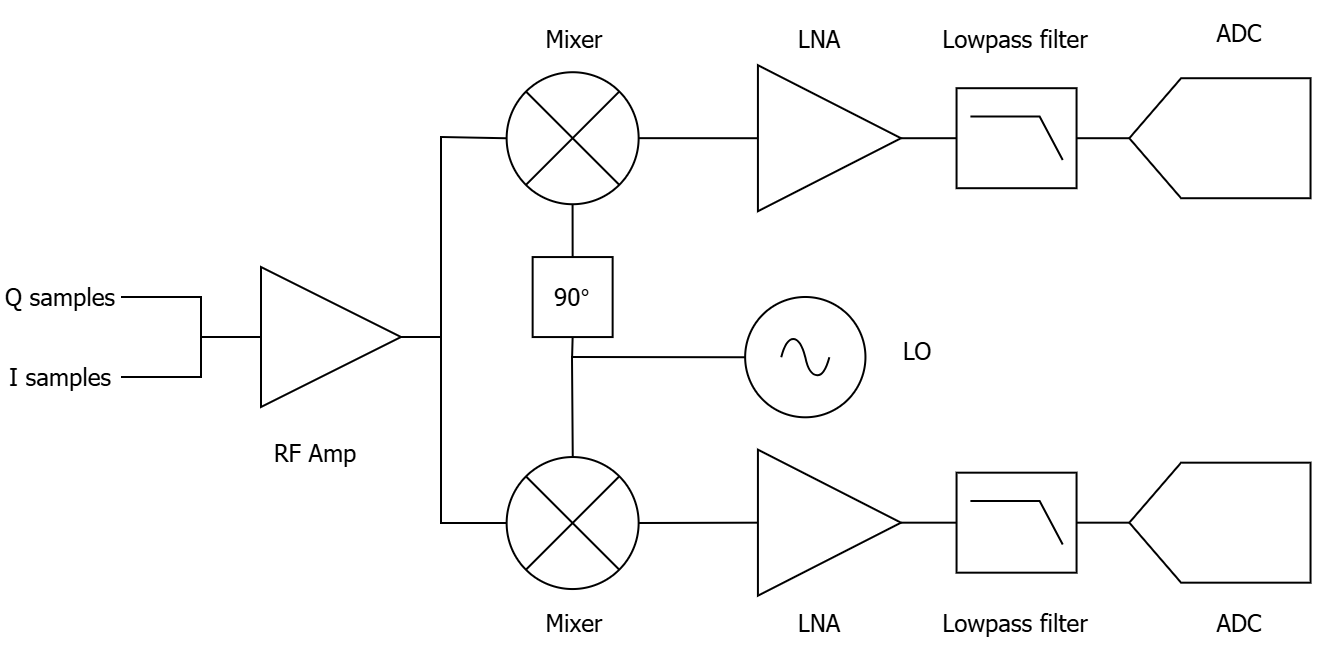

The diagram above was exported from draw.io. Its source (the exported page's mxGraphModel, read from the mxfile embedded in the PNG):
<mxGraphModel dx="983" dy="663" grid="1" gridSize="10" guides="1" tooltips="1" connect="1" arrows="1" fold="1" page="1" pageScale="1" pageWidth="827" pageHeight="1169" math="0" shadow="0">
  <root>
    <mxCell id="0" />
    <mxCell id="1" parent="0" />
    <mxCell id="2" value="" style="shape=offPageConnector;whiteSpace=wrap;html=1;rotation=90;size=0.2857142857142857;" vertex="1" parent="1">
      <mxGeometry x="679.4599999999999" y="1215.3" width="60" height="90.61" as="geometry" />
    </mxCell>
    <mxCell id="3" value="" style="endArrow=none;html=1;rounded=0;entryX=0;entryY=0.5;entryDx=0;entryDy=0;exitX=1;exitY=0.5;exitDx=0;exitDy=0;entryPerimeter=0;" edge="1" source="33" target="36" parent="1">
      <mxGeometry width="50" height="50" relative="1" as="geometry">
        <mxPoint x="558.46" y="1260.61" as="sourcePoint" />
        <mxPoint x="585.5399999999997" y="1260.6100000000001" as="targetPoint" />
      </mxGeometry>
    </mxCell>
    <mxCell id="4" value="" style="endArrow=none;html=1;rounded=0;exitX=0.855;exitY=0.145;exitDx=0;exitDy=0;exitPerimeter=0;entryX=0;entryY=0.5;entryDx=0;entryDy=0;" edge="1" source="7" target="33" parent="1">
      <mxGeometry width="50" height="50" relative="1" as="geometry">
        <mxPoint x="495.53999999999996" y="1374.31" as="sourcePoint" />
        <mxPoint x="478.46000000000004" y="1260.61" as="targetPoint" />
      </mxGeometry>
    </mxCell>
    <mxCell id="5" value="" style="endArrow=none;html=1;rounded=0;exitX=0.5;exitY=0;exitDx=0;exitDy=0;entryX=0.855;entryY=0.855;entryDx=0;entryDy=0;entryPerimeter=0;" edge="1" source="22" target="7" parent="1">
      <mxGeometry width="50" height="50" relative="1" as="geometry">
        <mxPoint x="385.81999999999994" y="1290.59" as="sourcePoint" />
        <mxPoint x="386" y="1300" as="targetPoint" />
      </mxGeometry>
    </mxCell>
    <mxCell id="6" value="" style="endArrow=none;html=1;rounded=0;exitX=1;exitY=0.5;exitDx=0;exitDy=0;entryX=0.145;entryY=0.855;entryDx=0;entryDy=0;entryPerimeter=0;" edge="1" source="35" target="7" parent="1">
      <mxGeometry width="50" height="50" relative="1" as="geometry">
        <mxPoint x="307.29999999999995" y="1360.15" as="sourcePoint" />
        <mxPoint x="402.83729729729714" y="1255.1304550262855" as="targetPoint" />
        <Array as="points">
          <mxPoint x="320" y="1360" />
          <mxPoint x="320" y="1260" />
        </Array>
      </mxGeometry>
    </mxCell>
    <mxCell id="7" value="" style="verticalLabelPosition=bottom;verticalAlign=top;html=1;shape=mxgraph.flowchart.summing_function;rotation=45;" vertex="1" parent="1">
      <mxGeometry x="352.84729729729725" y="1227.5843640210285" width="65.94594594594594" height="66.0521820105142" as="geometry" />
    </mxCell>
    <mxCell id="8" value="" style="endArrow=none;html=1;rounded=0;exitX=0.145;exitY=0.855;exitDx=0;exitDy=0;exitPerimeter=0;" edge="1" source="9" parent="1">
      <mxGeometry width="50" height="50" relative="1" as="geometry">
        <mxPoint x="319.86432432432434" y="1437.0739555551995" as="sourcePoint" />
        <mxPoint x="320" y="1360" as="targetPoint" />
        <Array as="points">
          <mxPoint x="320" y="1453" />
        </Array>
      </mxGeometry>
    </mxCell>
    <mxCell id="9" value="" style="verticalLabelPosition=bottom;verticalAlign=top;html=1;shape=mxgraph.flowchart.summing_function;rotation=45;" vertex="1" parent="1">
      <mxGeometry x="352.8443390836534" y="1419.9979631829403" width="65.94594594594594" height="66.0521820105142" as="geometry" />
    </mxCell>
    <mxCell id="10" value="" style="pointerEvents=1;verticalLabelPosition=bottom;shadow=0;dashed=0;align=center;html=1;verticalAlign=top;shape=mxgraph.electrical.signal_sources.source;aspect=fixed;points=[[0.5,0,0],[1,0.5,0],[0.5,1,0],[0,0.5,0]];elSignalType=ac;" vertex="1" parent="1">
      <mxGeometry x="472.08000000000004" y="1340" width="60.15" height="60.15" as="geometry" />
    </mxCell>
    <mxCell id="11" value="" style="endArrow=none;html=1;rounded=0;exitX=0.145;exitY=0.145;exitDx=0;exitDy=0;exitPerimeter=0;entryX=0;entryY=0.5;entryDx=0;entryDy=0;entryPerimeter=0;" edge="1" source="9" target="10" parent="1">
      <mxGeometry width="50" height="50" relative="1" as="geometry">
        <mxPoint x="386.3508108108108" y="1519.3391830683422" as="sourcePoint" />
        <mxPoint x="353.3778378378378" y="1321.1826370367996" as="targetPoint" />
        <Array as="points">
          <mxPoint x="385.53999999999996" y="1370" />
        </Array>
      </mxGeometry>
    </mxCell>
    <mxCell id="12" value="" style="endArrow=none;html=1;rounded=0;exitX=1;exitY=0.5;exitDx=0;exitDy=0;entryX=0.5;entryY=1;entryDx=0;entryDy=0;exitPerimeter=0;" edge="1" source="36" target="2" parent="1">
      <mxGeometry width="50" height="50" relative="1" as="geometry">
        <mxPoint x="637.5399999999997" y="1260.6100000000001" as="sourcePoint" />
        <mxPoint x="680" y="1260" as="targetPoint" />
      </mxGeometry>
    </mxCell>
    <mxCell id="13" value="&lt;font&gt;RF Amp&lt;/font&gt;" style="text;html=1;whiteSpace=wrap;strokeColor=none;fillColor=none;align=center;verticalAlign=middle;rounded=0;fontFamily=Tahoma;" vertex="1" parent="1">
      <mxGeometry x="207.84" y="1406.0700000000002" width="98.92" height="23.95" as="geometry" />
    </mxCell>
    <mxCell id="14" value="&lt;font&gt;Mixer&lt;/font&gt;" style="text;html=1;whiteSpace=wrap;strokeColor=none;fillColor=none;align=center;verticalAlign=middle;rounded=0;fontFamily=Tahoma;" vertex="1" parent="1">
      <mxGeometry x="349.87" y="1194.56" width="73.64" height="33.03" as="geometry" />
    </mxCell>
    <mxCell id="15" value="" style="endArrow=none;html=1;rounded=0;exitX=0.855;exitY=0.145;exitDx=0;exitDy=0;exitPerimeter=0;entryX=0;entryY=0.5;entryDx=0;entryDy=0;" edge="1" source="9" target="29" parent="1">
      <mxGeometry width="50" height="50" relative="1" as="geometry">
        <mxPoint x="439.89186589721606" y="1472.8673865024068" as="sourcePoint" />
        <mxPoint x="459.6100000000001" y="1469.8400000000001" as="targetPoint" />
        <Array as="points" />
      </mxGeometry>
    </mxCell>
    <mxCell id="16" value="&lt;font&gt;Lowpass filter&lt;/font&gt;" style="text;html=1;whiteSpace=wrap;strokeColor=none;fillColor=none;align=center;verticalAlign=middle;rounded=0;fontFamily=Tahoma;" vertex="1" parent="1">
      <mxGeometry x="558.3199999999999" y="1194.56" width="98.91891891891889" height="33.0260910052571" as="geometry" />
    </mxCell>
    <mxCell id="17" value="&lt;font&gt;LNA&lt;/font&gt;" style="text;html=1;whiteSpace=wrap;strokeColor=none;fillColor=none;align=center;verticalAlign=middle;rounded=0;fontFamily=Tahoma;" vertex="1" parent="1">
      <mxGeometry x="459.5399999999999" y="1194.56" width="98.91891891891889" height="33.0260910052571" as="geometry" />
    </mxCell>
    <mxCell id="18" value="&lt;font&gt;ADC&lt;/font&gt;" style="text;html=1;whiteSpace=wrap;strokeColor=none;fillColor=none;align=center;verticalAlign=middle;rounded=0;fontFamily=Tahoma;" vertex="1" parent="1">
      <mxGeometry x="669.9999999999999" y="1191.07" width="98.91891891891889" height="33.0260910052571" as="geometry" />
    </mxCell>
    <mxCell id="19" value="&lt;font&gt;Mixer&lt;/font&gt;" style="text;html=1;whiteSpace=wrap;strokeColor=none;fillColor=none;align=center;verticalAlign=middle;rounded=0;fontFamily=Tahoma;" vertex="1" parent="1">
      <mxGeometry x="348.62" y="1486.05" width="76.15" height="33.03" as="geometry" />
    </mxCell>
    <mxCell id="20" value="LO" style="text;html=1;whiteSpace=wrap;strokeColor=none;fillColor=none;align=center;verticalAlign=middle;rounded=0;fontFamily=Tahoma;" vertex="1" parent="1">
      <mxGeometry x="532.23" y="1350" width="53.31" height="33.03" as="geometry" />
    </mxCell>
    <mxCell id="21" value="" style="endArrow=none;html=1;rounded=0;entryX=0.5;entryY=1;entryDx=0;entryDy=0;" edge="1" target="22" parent="1">
      <mxGeometry width="50" height="50" relative="1" as="geometry">
        <mxPoint x="385.53999999999996" y="1370.3" as="sourcePoint" />
        <mxPoint x="385.53999999999996" y="1303" as="targetPoint" />
      </mxGeometry>
    </mxCell>
    <mxCell id="22" value="&lt;font face=&quot;Tahoma&quot;&gt;90&lt;/font&gt;&lt;span class=&quot;expandableItem&quot;&gt;°&lt;/span&gt;" style="rounded=0;whiteSpace=wrap;html=1;" vertex="1" parent="1">
      <mxGeometry x="365.81999999999994" y="1320.03" width="40" height="40" as="geometry" />
    </mxCell>
    <mxCell id="23" value="" style="endArrow=none;html=1;rounded=0;exitX=1;exitY=0.5;exitDx=0;exitDy=0;entryX=0;entryY=0.5;entryDx=0;entryDy=0;" edge="1" source="26" target="35" parent="1">
      <mxGeometry width="50" height="50" relative="1" as="geometry">
        <mxPoint x="160" y="1310" as="sourcePoint" />
        <mxPoint x="227.29999999999995" y="1360.15" as="targetPoint" />
        <Array as="points">
          <mxPoint x="200" y="1340" />
          <mxPoint x="200" y="1360" />
        </Array>
      </mxGeometry>
    </mxCell>
    <mxCell id="24" value="" style="endArrow=none;html=1;rounded=0;exitX=1;exitY=0.5;exitDx=0;exitDy=0;" edge="1" source="25" parent="1">
      <mxGeometry width="50" height="50" relative="1" as="geometry">
        <mxPoint x="160" y="1420" as="sourcePoint" />
        <mxPoint x="200" y="1360" as="targetPoint" />
        <Array as="points">
          <mxPoint x="200" y="1380" />
        </Array>
      </mxGeometry>
    </mxCell>
    <mxCell id="25" value="&lt;font&gt;I samples&lt;/font&gt;" style="text;html=1;whiteSpace=wrap;strokeColor=none;fillColor=none;align=center;verticalAlign=middle;rounded=0;fontFamily=Tahoma;" vertex="1" parent="1">
      <mxGeometry x="100" y="1368" width="60" height="23.95" as="geometry" />
    </mxCell>
    <mxCell id="26" value="&lt;font&gt;Q samples&lt;/font&gt;" style="text;html=1;whiteSpace=wrap;strokeColor=none;fillColor=none;align=center;verticalAlign=middle;rounded=0;fontFamily=Tahoma;" vertex="1" parent="1">
      <mxGeometry x="100" y="1328.05" width="60" height="23.95" as="geometry" />
    </mxCell>
    <mxCell id="27" value="" style="endArrow=none;html=1;rounded=0;entryX=0;entryY=0.5;entryDx=0;entryDy=0;exitX=1;exitY=0.5;exitDx=0;exitDy=0;entryPerimeter=0;" edge="1" source="29" target="37" parent="1">
      <mxGeometry width="50" height="50" relative="1" as="geometry">
        <mxPoint x="558.4600000000003" y="1470.23" as="sourcePoint" />
        <mxPoint x="585.6000000000001" y="1453.0200000000002" as="targetPoint" />
      </mxGeometry>
    </mxCell>
    <mxCell id="28" value="" style="endArrow=none;html=1;rounded=0;exitX=1;exitY=0.5;exitDx=0;exitDy=0;entryX=0.5;entryY=1;entryDx=0;entryDy=0;exitPerimeter=0;" edge="1" source="37" target="34" parent="1">
      <mxGeometry width="50" height="50" relative="1" as="geometry">
        <mxPoint x="637.6000000000001" y="1453.0200000000002" as="sourcePoint" />
        <mxPoint x="664.1599999999996" y="1452.8399999999997" as="targetPoint" />
      </mxGeometry>
    </mxCell>
    <mxCell id="29" value="" style="triangle;whiteSpace=wrap;html=1;" vertex="1" parent="1">
      <mxGeometry x="478.46" y="1416.33" width="71.54" height="73.02" as="geometry" />
    </mxCell>
    <mxCell id="30" value="&lt;font&gt;Lowpass filter&lt;/font&gt;" style="text;html=1;whiteSpace=wrap;strokeColor=none;fillColor=none;align=center;verticalAlign=middle;rounded=0;fontFamily=Tahoma;" vertex="1" parent="1">
      <mxGeometry x="558.3200000000003" y="1486.05" width="98.91891891891889" height="33.0260910052571" as="geometry" />
    </mxCell>
    <mxCell id="31" value="&lt;font&gt;LNA&lt;/font&gt;" style="text;html=1;whiteSpace=wrap;strokeColor=none;fillColor=none;align=center;verticalAlign=middle;rounded=0;fontFamily=Tahoma;" vertex="1" parent="1">
      <mxGeometry x="459.53999999999996" y="1486.05" width="98.91891891891889" height="33.0260910052571" as="geometry" />
    </mxCell>
    <mxCell id="32" value="&lt;font&gt;ADC&lt;/font&gt;" style="text;html=1;whiteSpace=wrap;strokeColor=none;fillColor=none;align=center;verticalAlign=middle;rounded=0;fontFamily=Tahoma;" vertex="1" parent="1">
      <mxGeometry x="670" y="1486.05" width="98.91891891891889" height="33.0260910052571" as="geometry" />
    </mxCell>
    <mxCell id="33" value="" style="triangle;whiteSpace=wrap;html=1;" vertex="1" parent="1">
      <mxGeometry x="478.46" y="1224.1" width="71.54" height="73.02" as="geometry" />
    </mxCell>
    <mxCell id="34" value="" style="shape=offPageConnector;whiteSpace=wrap;html=1;rotation=90;size=0.2857142857142857;" vertex="1" parent="1">
      <mxGeometry x="679.4649999999998" y="1407.5349999999999" width="60" height="90.61" as="geometry" />
    </mxCell>
    <mxCell id="35" value="" style="triangle;whiteSpace=wrap;html=1;" vertex="1" parent="1">
      <mxGeometry x="230" y="1325" width="70" height="70" as="geometry" />
    </mxCell>
    <mxCell id="36" value="" style="verticalLabelPosition=bottom;shadow=0;dashed=0;align=center;html=1;verticalAlign=top;shape=mxgraph.electrical.logic_gates.lowpass_filter;" vertex="1" parent="1">
      <mxGeometry x="577.78" y="1235.6" width="60" height="50" as="geometry" />
    </mxCell>
    <mxCell id="37" value="" style="verticalLabelPosition=bottom;shadow=0;dashed=0;align=center;html=1;verticalAlign=top;shape=mxgraph.electrical.logic_gates.lowpass_filter;" vertex="1" parent="1">
      <mxGeometry x="577.78" y="1427.84" width="60" height="50" as="geometry" />
    </mxCell>
  </root>
</mxGraphModel>